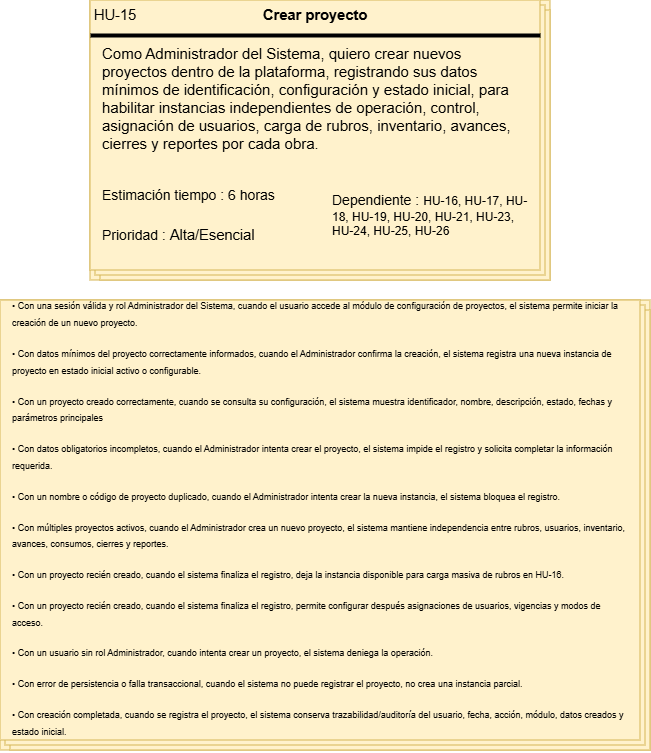

The diagram above was exported from draw.io. Its source (the exported page's mxGraphModel, read from the mxfile embedded in the PNG):
<mxGraphModel dx="2001" dy="598" grid="1" gridSize="10" guides="1" tooltips="1" connect="1" arrows="1" fold="1" page="1" pageScale="1" pageWidth="827" pageHeight="1169" math="0" shadow="0">
  <root>
    <mxCell id="0" />
    <mxCell id="1" parent="0" />
    <mxCell id="xi1pMGoUl8Vyy48r--zN-1" connectable="0" parent="1" style="group;fillColor=#fff2cc;strokeColor=#d6b656;" value="" vertex="1">
      <mxGeometry height="280" width="460" x="80" y="80" as="geometry" />
    </mxCell>
    <mxCell id="xi1pMGoUl8Vyy48r--zN-2" parent="xi1pMGoUl8Vyy48r--zN-1" style="verticalLabelPosition=bottom;verticalAlign=top;html=1;shape=mxgraph.basic.layered_rect;dx=10;outlineConnect=0;whiteSpace=wrap;fillColor=#fff2cc;strokeColor=#d6b656;" value="" vertex="1">
      <mxGeometry height="280" width="460" as="geometry" />
    </mxCell>
    <mxCell id="xi1pMGoUl8Vyy48r--zN-3" parent="xi1pMGoUl8Vyy48r--zN-1" style="line;strokeWidth=4;html=1;perimeter=backbonePerimeter;points=[];outlineConnect=0;" value="" vertex="1">
      <mxGeometry height="10" width="450" y="30" as="geometry" />
    </mxCell>
    <mxCell id="xi1pMGoUl8Vyy48r--zN-4" collapsed="1" parent="xi1pMGoUl8Vyy48r--zN-1" style="text;html=1;whiteSpace=wrap;strokeColor=none;fillColor=none;align=center;verticalAlign=middle;rounded=0;container=1;" value="&lt;span lang=&quot;EN-US&quot; style=&quot;font-size: 11pt; line-height: 115%; font-family: Arial, sans-serif;&quot;&gt;HU-15&lt;/span&gt;" vertex="1">
      <mxGeometry height="30" width="50" as="geometry">
        <mxRectangle height="30" width="60" as="alternateBounds" />
      </mxGeometry>
    </mxCell>
    <mxCell id="xi1pMGoUl8Vyy48r--zN-5" parent="xi1pMGoUl8Vyy48r--zN-1" style="text;html=1;whiteSpace=wrap;strokeColor=none;fillColor=none;align=center;verticalAlign=middle;rounded=0;container=1;" value="&lt;b&gt;&lt;span lang=&quot;EN-US&quot; style=&quot;font-size: 11pt; line-height: 115%; font-family: Arial, sans-serif;&quot;&gt;Crear proyecto&lt;/span&gt;&lt;/b&gt;" vertex="1">
      <mxGeometry height="30" width="310" x="70" as="geometry" />
    </mxCell>
    <mxCell id="xi1pMGoUl8Vyy48r--zN-6" parent="xi1pMGoUl8Vyy48r--zN-1" style="text;html=1;whiteSpace=wrap;strokeColor=none;fillColor=none;align=left;verticalAlign=middle;rounded=0;container=1;fontSize=15;" value="&lt;p data-start=&quot;4511&quot; data-end=&quot;4838&quot;&gt;Como Administrador del Sistema, quiero crear nuevos proyectos dentro de la plataforma, registrando sus datos mínimos de identificación, configuración y estado inicial, para habilitar instancias independientes de operación, control, asignación de usuarios, carga de rubros, inventario, avances, cierres y reportes por cada obra.&lt;/p&gt;&lt;br/&gt;&lt;p data-start=&quot;4840&quot; data-end=&quot;5065&quot;&gt;&lt;/p&gt;" vertex="1">
      <mxGeometry height="130" width="430" x="10" y="50" as="geometry" />
    </mxCell>
    <mxCell id="xi1pMGoUl8Vyy48r--zN-7" parent="xi1pMGoUl8Vyy48r--zN-1" style="text;html=1;whiteSpace=wrap;strokeColor=none;fillColor=none;align=left;verticalAlign=middle;rounded=0;container=1;" value="&lt;font style=&quot;font-size: 14px;&quot;&gt;Estimación tiempo : 6 horas&lt;/font&gt;" vertex="1">
      <mxGeometry height="30" width="180" x="10" y="180" as="geometry" />
    </mxCell>
    <mxCell id="xi1pMGoUl8Vyy48r--zN-8" parent="xi1pMGoUl8Vyy48r--zN-1" style="text;html=1;whiteSpace=wrap;strokeColor=none;fillColor=none;align=left;verticalAlign=middle;rounded=0;container=1;" value="&lt;font style=&quot;font-size: 14px;&quot;&gt;Prioridad :&amp;nbsp;&lt;/font&gt;&lt;span lang=&quot;EN-US&quot; style=&quot;font-size: 11pt; line-height: 115%; font-family: Arial, sans-serif;&quot;&gt;Alta/Esencial&lt;/span&gt;" vertex="1">
      <mxGeometry height="30" width="170" x="10" y="220" as="geometry" />
    </mxCell>
    <mxCell id="xi1pMGoUl8Vyy48r--zN-9" parent="xi1pMGoUl8Vyy48r--zN-1" style="text;html=1;whiteSpace=wrap;strokeColor=none;fillColor=none;align=left;verticalAlign=middle;rounded=0;container=1;" value="&lt;font style=&quot;font-size: 14px;&quot;&gt;Dependiente :&lt;/font&gt;&lt;font style=&quot;font-size: 14.6667px;&quot; face=&quot;Arial, sans-serif&quot;&gt;&amp;nbsp;&lt;/font&gt;HU-16, HU-17, HU-18, HU-19, HU-20, HU-21, HU-23, HU-24, HU-25, HU-26" vertex="1">
      <mxGeometry height="30" width="200" x="240" y="200" as="geometry" />
    </mxCell>
    <mxCell id="xi1pMGoUl8Vyy48r--zN-10" connectable="0" parent="1" style="group" value="" vertex="1">
      <mxGeometry height="450" width="650" x="-10" y="380" as="geometry" />
    </mxCell>
    <mxCell id="xi1pMGoUl8Vyy48r--zN-11" connectable="0" parent="xi1pMGoUl8Vyy48r--zN-10" style="group;fillColor=#fff2cc;strokeColor=#d6b656;container=0;" value="" vertex="1">
      <mxGeometry height="450" width="650" as="geometry" />
    </mxCell>
    <mxCell id="xi1pMGoUl8Vyy48r--zN-12" parent="xi1pMGoUl8Vyy48r--zN-10" style="verticalLabelPosition=bottom;verticalAlign=top;html=1;shape=mxgraph.basic.layered_rect;dx=10;outlineConnect=0;whiteSpace=wrap;fillColor=#fff2cc;strokeColor=#d6b656;container=0;" value="" vertex="1">
      <mxGeometry height="450" width="650" as="geometry" />
    </mxCell>
    <mxCell id="xi1pMGoUl8Vyy48r--zN-13" parent="xi1pMGoUl8Vyy48r--zN-10" style="text;html=1;whiteSpace=wrap;strokeColor=none;fillColor=none;align=left;verticalAlign=middle;rounded=0;container=1;fontSize=14;spacingLeft=10;" value="&lt;div&gt;&lt;p data-start=&quot;5097&quot; data-end=&quot;5280&quot;&gt;&lt;font style=&quot;font-size: 9px;&quot;&gt;• Con una sesión válida y rol Administrador del Sistema, cuando el usuario accede al módulo de configuración de proyectos, el sistema permite iniciar la creación de un nuevo proyecto.&lt;/font&gt;&lt;/p&gt;&lt;p data-start=&quot;5282&quot; data-end=&quot;5479&quot;&gt;&lt;font style=&quot;font-size: 9px;&quot;&gt;• Con datos mínimos del proyecto correctamente informados, cuando el Administrador confirma la creación, el sistema registra una nueva instancia de proyecto en estado inicial activo o configurable.&lt;/font&gt;&lt;/p&gt;&lt;p data-start=&quot;5481&quot; data-end=&quot;5653&quot;&gt;&lt;font style=&quot;font-size: 9px;&quot;&gt;• Con un proyecto creado correctamente, cuando se consulta su configuración, el sistema muestra identificador, nombre, descripción, estado, fechas y parámetros principales&lt;/font&gt;&lt;/p&gt;&lt;p data-start=&quot;5655&quot; data-end=&quot;5820&quot;&gt;&lt;font style=&quot;font-size: 9px;&quot;&gt;• Con datos obligatorios incompletos, cuando el Administrador intenta crear el proyecto, el sistema impide el registro y solicita completar la información requerida.&lt;/font&gt;&lt;/p&gt;&lt;p data-start=&quot;5822&quot; data-end=&quot;5959&quot;&gt;&lt;font style=&quot;font-size: 9px;&quot;&gt;• Con un nombre o código de proyecto duplicado, cuando el Administrador intenta crear la nueva instancia, el sistema bloquea el registro.&lt;/font&gt;&lt;/p&gt;&lt;p data-start=&quot;5961&quot; data-end=&quot;6152&quot;&gt;&lt;font style=&quot;font-size: 9px;&quot;&gt;• Con múltiples proyectos activos, cuando el Administrador crea un nuevo proyecto, el sistema mantiene independencia entre rubros, usuarios, inventario, avances, consumos, cierres y reportes.&lt;/font&gt;&lt;/p&gt;&lt;p data-start=&quot;6154&quot; data-end=&quot;6293&quot;&gt;&lt;font style=&quot;font-size: 9px;&quot;&gt;• Con un proyecto recién creado, cuando el sistema finaliza el registro, deja la instancia disponible para carga masiva de rubros en HU-16.&lt;/font&gt;&lt;/p&gt;&lt;p data-start=&quot;6295&quot; data-end=&quot;6449&quot;&gt;&lt;font style=&quot;font-size: 9px;&quot;&gt;• Con un proyecto recién creado, cuando el sistema finaliza el registro, permite configurar después asignaciones de usuarios, vigencias y modos de acceso.&lt;/font&gt;&lt;/p&gt;&lt;p data-start=&quot;6451&quot; data-end=&quot;6557&quot;&gt;&lt;font style=&quot;font-size: 9px;&quot;&gt;• Con un usuario sin rol Administrador, cuando intenta crear un proyecto, el sistema deniega la operación.&lt;/font&gt;&lt;/p&gt;&lt;p data-start=&quot;6559&quot; data-end=&quot;6690&quot;&gt;&lt;font style=&quot;font-size: 9px;&quot;&gt;• Con error de persistencia o falla transaccional, cuando el sistema no puede registrar el proyecto, no crea una instancia parcial.&lt;/font&gt;&lt;/p&gt;&lt;p data-start=&quot;6692&quot; data-end=&quot;6861&quot; data-is-last-node=&quot;&quot; data-is-only-node=&quot;&quot;&gt;&lt;font style=&quot;font-size: 9px;&quot;&gt;• Con creación completada, cuando se registra el proyecto, el sistema conserva trazabilidad/auditoría del usuario, fecha, acción, módulo, datos creados y estado inicial.&lt;/font&gt;&lt;/p&gt;&lt;/div&gt;" vertex="1">
      <mxGeometry height="433.9285714285714" width="630.2173913043479" as="geometry" />
    </mxCell>
  </root>
</mxGraphModel>